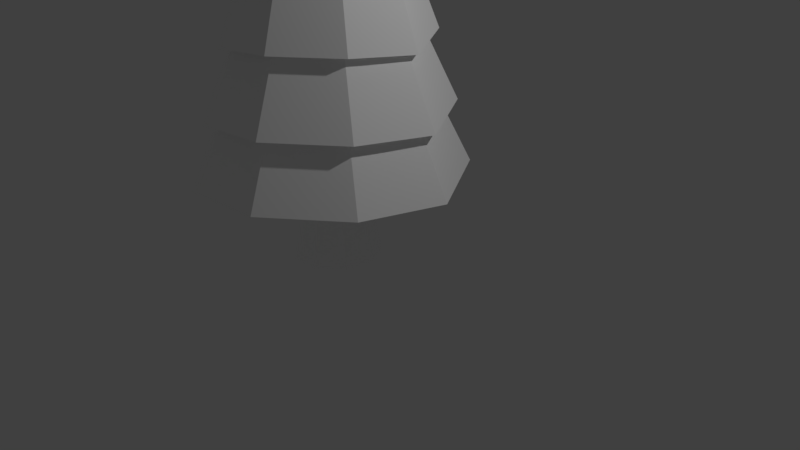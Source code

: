 # Source: pinetreegrow.blend  (saved by Blender 2.79.0; exported with 4.5.12 LTS)
import bpy
from mathutils import Matrix  # noqa: F401  (used for matrix-valued properties, if any)

bpy.ops.wm.read_factory_settings(use_empty=True)
scene = bpy.context.scene
scene.name = 'Scene'

# ---- collections
col_collection_1 = bpy.data.collections.new('Collection 1'); scene.collection.children.link(col_collection_1)

# ---- materials (node trees are filled in below, after node groups)
mat_leaves = bpy.data.materials.new('Leaves')
mat_leaves.alpha_threshold = 0.0
mat_leaves.use_transparent_shadow = False
mat_leaves.diffuse_color = (1.0, 1.0, 1.0, 1.0)
mat_leaves.roughness = 0.5
mat_bark = bpy.data.materials.new('Bark')
mat_bark.alpha_threshold = 0.0
mat_bark.use_transparent_shadow = False
mat_bark.diffuse_color = (1.0, 1.0, 1.0, 1.0)
mat_bark.roughness = 0.5

# ---- material node trees

# ---- world
world_world = bpy.data.worlds.new('World'); scene.world = world_world
world_world.color = (0.05088, 0.05088, 0.05088)
world_world.use_sun_shadow = False
world_world.sun_shadow_jitter_overblur = 0.0
world_world.cycles.sampling_method = 'MANUAL'

# ---- cameras
cam_camera_001 = bpy.data.cameras.new('Camera.001')
cam_camera_001.clip_end = 100.0
cam_camera_001.lens = 35.0
cam_camera_001.sensor_width = 32.0
cam_camera_001.sensor_height = 18.0
cam_camera_001.ortho_scale = 7.314
cam_camera_001.dof.focus_distance = 0.0
cam_camera_001.dof.aperture_fstop = 128.0
cam_camera_001.dof.aperture_blades = 6
cam_camera = bpy.data.cameras.new('Camera')
cam_camera.clip_end = 100.0
cam_camera.lens = 35.0
cam_camera.sensor_width = 32.0
cam_camera.sensor_height = 18.0
cam_camera.ortho_scale = 7.314
cam_camera.dof.focus_distance = 0.0
cam_camera.dof.aperture_fstop = 128.0

# ---- lights
light_lamp_001 = bpy.data.lights.new('Lamp.001', 'POINT')
light_lamp_001.transmission_factor = 0.0
light_lamp_001.energy = 100.0
light_lamp_001.shadow_buffer_clip_start = 0.5
light_lamp_001.shadow_soft_size = 0.1
light_lamp_001.shadow_maximum_resolution = 0.006
light_lamp_001.use_absolute_resolution = True
light_lamp = bpy.data.lights.new('Lamp', 'POINT')
light_lamp.transmission_factor = 0.0
light_lamp.cutoff_distance = 30.0
light_lamp.energy = 100.0
light_lamp.shadow_buffer_clip_start = 1.001
light_lamp.shadow_soft_size = 0.1
light_lamp.shadow_maximum_resolution = 0.006
light_lamp.use_absolute_resolution = True

# ---- meshes
me_cylinder = bpy.data.meshes.new('Cylinder')
me_cylinder.from_pydata([(-0.3441, 0.9579, 1.013), (-0.3195, -0.004258, 5.05), (0.2987, 0.7239, 1.013), (-0.3099, -0.007744, 5.05), (0.6407, 0.1315, 0.819), (-0.3048, -0.01657, 5.05), (0.5219, -0.5421, 0.819), (-0.3066, -0.02661, 5.05), (-0.002094, -0.9818, 1.013), (-0.3144, -0.03316, 5.05), (-0.6917, -0.9756, 0.9497), (-0.3246, -0.03316, 5.05), (-1.21, -0.5421, 0.819), (-0.3324, -0.02661, 5.05), (-1.329, 0.1315, 0.819), (-0.3342, -0.01657, 5.05), (-0.9925, 0.7301, 0.7556), (-0.3291, -0.007744, 5.05), (-0.341, 0.8347, 1.369), (0.2208, 0.6303, 1.369), (0.5197, 0.1126, 1.369), (0.4159, -0.4762, 1.369), (-0.04207, -0.8604, 1.369), (-0.6455, -0.8542, 1.306), (-1.098, -0.4762, 1.369), (-1.202, 0.1126, 1.369), (-0.9083, 0.6365, 1.306), (-0.3236, 0.1577, 4.339), (-0.2075, 0.1154, 4.339), (-0.1456, 0.008358, 4.339), (-0.1671, -0.1134, 4.339), (-0.2618, -0.1929, 4.339), (-0.3911, -0.1867, 4.276), (-0.4802, -0.1134, 4.339), (-0.5017, 0.008358, 4.339), (-0.4454, 0.1216, 4.276), (-0.09628, 0.2491, 3.568), (0.02709, 0.03541, 3.568), (-0.01576, -0.2076, 3.568), (-0.2048, -0.3662, 3.568), (-0.4571, -0.36, 3.505), (-0.6405, -0.2076, 3.568), (-0.6834, 0.03541, 3.568), (-0.5656, 0.2553, 3.505), (-0.3281, 0.3335, 3.568), (0.02638, 0.3966, 2.717), (0.2177, 0.06525, 2.717), (0.1512, -0.3115, 2.717), (-0.1418, -0.5574, 2.717), (-0.53, -0.5512, 2.654), (-0.8174, -0.3115, 2.717), (-0.8839, 0.06525, 2.717), (-0.6982, 0.4028, 2.654), (-0.3331, 0.5274, 2.717), (0.1357, 0.528, 1.959), (0.3875, 0.09185, 1.959), (0.3001, -0.4041, 1.959), (-0.08572, -0.7278, 1.959), (-0.5949, -0.7216, 1.896), (-0.9751, -0.4041, 1.959), (-1.063, 0.09185, 1.959), (-0.8164, 0.5342, 1.896), (-0.3375, 0.7002, 1.959), (-0.323, 0.2724, 4.289), (-0.1388, 0.2054, 4.289), (-0.04644, 0.04184, 4.226), (-0.07486, -0.1574, 4.289), (-0.225, -0.2834, 4.289), (-0.4266, -0.2772, 4.226), (-0.5711, -0.1574, 4.289), (-0.6052, 0.03564, 4.289), (-0.5128, 0.2116, 4.226), (-0.3279, 0.4701, 3.515), (-0.01376, 0.3557, 3.515), (0.1478, 0.07234, 3.452), (0.09536, -0.2631, 3.515), (-0.1608, -0.4781, 3.515), (-0.5007, -0.4719, 3.452), (-0.7513, -0.2631, 3.515), (-0.8093, 0.06614, 3.515), (-0.6478, 0.3619, 3.452), (-0.3334, 0.6895, 2.665), (0.1251, 0.5226, 2.665), (0.3634, 0.1062, 2.602), (0.2843, -0.3805, 2.665), (-0.08943, -0.6941, 2.665), (-0.583, -0.6879, 2.602), (-0.9511, -0.3805, 2.665), (-1.036, 0.1, 2.665), (-0.7975, 0.5288, 2.602), (-0.3383, 0.8496, 1.901), (0.2261, 0.6442, 1.901), (0.5208, 0.1303, 1.838), (0.4221, -0.4674, 1.901), (-0.03799, -0.8534, 1.901), (-0.6442, -0.8472, 1.838), (-1.099, -0.4674, 1.901), (-1.203, 0.1241, 1.901), (-0.9082, 0.6504, 1.838), (0.3312, 0.7705, 1.31), (0.6839, 0.1562, 1.246), (0.5651, -0.5557, 1.31), (0.0162, -1.016, 1.31), (-0.7059, -1.01, 1.246), (-1.249, -0.5557, 1.31), (-1.374, 0.15, 1.31), (-1.021, 0.7767, 1.246), (-0.3421, 1.016, 1.31), (0.4087, 0.8637, 0.7676), (0.8045, 0.1748, 0.7043), (0.6707, -0.6219, 0.7676), (0.05581, -1.138, 0.7676), (-0.7525, -1.132, 0.7043), (-1.362, -0.6219, 0.7676), (-1.501, 0.1686, 0.7676), (-1.105, 0.8699, 0.7043), (-0.3455, 1.138, 0.7676), (-0.3576, 0.3915, -0.07313), (-0.3576, 0.3915, 1.102), (-0.1076, 0.3005, -0.07313), (-0.1076, 0.3005, 1.102), (0.02539, 0.07013, -0.07313), (0.02539, 0.07013, 1.102), (-0.0208, -0.1918, -0.07313), (-0.0208, -0.1918, 1.102), (-0.2246, -0.3628, -0.07313), (-0.2246, -0.3628, 1.102), (-0.4906, -0.3628, -0.07313), (-0.4906, -0.3628, 1.102), (-0.6943, -0.1918, -0.07313), (-0.6943, -0.1918, 1.102), (-0.7405, 0.07013, -0.07313), (-0.7405, 0.07013, 1.102), (-0.6075, 0.3005, -0.07313), (-0.6075, 0.3005, 1.102), (-0.3576, 0.2829, 0.5081), (-0.1774, 0.2173, 0.5081), (-0.08157, 0.05128, 0.5081), (-0.1149, -0.1375, 0.5081), (-0.2617, -0.2607, 0.5081), (-0.4534, -0.2607, 0.5081), (-0.6003, -0.1375, 0.5081), (-0.6336, 0.05128, 0.5081), (-0.5377, 0.2173, 0.5081)], [], [(63, 1, 3, 64), (64, 3, 5, 65), (65, 5, 7, 66), (66, 7, 9, 67), (67, 9, 11, 68), (68, 11, 13, 69), (69, 13, 15, 70), (3, 1, 17, 15, 13, 11, 9, 7, 5), (71, 17, 1, 63), (70, 15, 17, 71), (0, 2, 4, 6, 8, 10, 12, 14, 16), (114, 25, 26, 115), (115, 26, 18, 116), (113, 24, 25, 114), (112, 23, 24, 113), (111, 22, 23, 112), (110, 21, 22, 111), (109, 20, 21, 110), (108, 19, 20, 109), (116, 18, 19, 108), (79, 34, 35, 80), (80, 35, 27, 72), (78, 33, 34, 79), (77, 32, 33, 78), (76, 31, 32, 77), (75, 30, 31, 76), (74, 29, 30, 75), (73, 28, 29, 74), (72, 27, 28, 73), (81, 44, 36, 82), (82, 36, 37, 83), (83, 37, 38, 84), (84, 38, 39, 85), (85, 39, 40, 86), (86, 40, 41, 87), (87, 41, 42, 88), (89, 43, 44, 81), (88, 42, 43, 89), (97, 51, 52, 98), (98, 52, 53, 90), (96, 50, 51, 97), (95, 49, 50, 96), (94, 48, 49, 95), (93, 47, 48, 94), (92, 46, 47, 93), (91, 45, 46, 92), (90, 53, 45, 91), (107, 62, 54, 99), (99, 54, 55, 100), (100, 55, 56, 101), (101, 56, 57, 102), (102, 57, 58, 103), (103, 58, 59, 104), (104, 59, 60, 105), (106, 61, 62, 107), (105, 60, 61, 106), (34, 70, 71, 35), (35, 71, 63, 27), (33, 69, 70, 34), (32, 68, 69, 33), (31, 67, 68, 32), (30, 66, 67, 31), (29, 65, 66, 30), (28, 64, 65, 29), (27, 63, 64, 28), (44, 72, 73, 36), (36, 73, 74, 37), (37, 74, 75, 38), (38, 75, 76, 39), (39, 76, 77, 40), (40, 77, 78, 41), (41, 78, 79, 42), (43, 80, 72, 44), (42, 79, 80, 43), (51, 88, 89, 52), (52, 89, 81, 53), (50, 87, 88, 51), (49, 86, 87, 50), (48, 85, 86, 49), (47, 84, 85, 48), (46, 83, 84, 47), (45, 82, 83, 46), (53, 81, 82, 45), (62, 90, 91, 54), (54, 91, 92, 55), (55, 92, 93, 56), (56, 93, 94, 57), (57, 94, 95, 58), (58, 95, 96, 59), (59, 96, 97, 60), (61, 98, 90, 62), (60, 97, 98, 61), (25, 105, 106, 26), (26, 106, 107, 18), (24, 104, 105, 25), (23, 103, 104, 24), (22, 102, 103, 23), (21, 101, 102, 22), (20, 100, 101, 21), (19, 99, 100, 20), (18, 107, 99, 19), (0, 116, 108, 2), (2, 108, 109, 4), (4, 109, 110, 6), (6, 110, 111, 8), (8, 111, 112, 10), (10, 112, 113, 12), (12, 113, 114, 14), (16, 115, 116, 0), (14, 114, 115, 16), (135, 118, 120, 136), (136, 120, 122, 137), (137, 122, 124, 138), (138, 124, 126, 139), (139, 126, 128, 140), (140, 128, 130, 141), (141, 130, 132, 142), (120, 118, 134, 132, 130, 128, 126, 124, 122), (143, 134, 118, 135), (142, 132, 134, 143), (117, 119, 121, 123, 125, 127, 129, 131, 133), (131, 142, 143, 133), (133, 143, 135, 117), (129, 141, 142, 131), (127, 140, 141, 129), (125, 139, 140, 127), (123, 138, 139, 125), (121, 137, 138, 123), (119, 136, 137, 121), (117, 135, 136, 119)])
me_cylinder.polygons.foreach_set('use_smooth', [True] * 130)
me_cylinder.polygons.foreach_set('material_index', [0, 0, 0, 0, 0, 0, 0, 0, 0, 0, 0, 0, 0, 0, 0, 0, 0, 0, 0, 0, 0, 0, 0, 0, 0, 0, 0, 0, 0, 0, 0, 0, 0, 0, 0, 0, 0, 0, 0, 0, 0, 0, 0, 0, 0, 0, 0, 0, 0, 0, 0, 0, 0, 0, 0, 0, 0, 0, 0, 0, 0, 0, 0, 0, 0, 0, 0, 0, 0, 0, 0, 0, 0, 0, 0, 0, 0, 0, 0, 0, 0, 0, 0, 0, 0, 0, 0, 0, 0, 0, 0, 0, 0, 0, 0, 0, 0, 0, 0, 0, 0, 0, 0, 0, 0, 0, 0, 0, 0, 0, 1, 1, 1, 1, 1, 1, 1, 1, 1, 1, 1, 1, 1, 1, 1, 1, 1, 1, 1, 1])
_k = set([(0, 2), (0, 16), (0, 116), (1, 3), (1, 17), (1, 63), (2, 4), (2, 108), (3, 5), (3, 64), (4, 6), (4, 109), (5, 7), (5, 65), (6, 8), (6, 110), (7, 9), (7, 66), (8, 10), (8, 111), (9, 11), (9, 67), (10, 12), (10, 112), (11, 13), (11, 68), (12, 14), (12, 113), (13, 15), (13, 69), (14, 16), (14, 114), (15, 17), (15, 70), (16, 115), (17, 71), (18, 19), (18, 26), (18, 107), (18, 116), (19, 20), (19, 99), (19, 108), (20, 21), (20, 100), (20, 109), (21, 22), (21, 101), (21, 110), (22, 23), (22, 102), (22, 111), (23, 24), (23, 103), (23, 112), (24, 25), (24, 104), (24, 113), (25, 26), (25, 105), (25, 114), (26, 106), (26, 115), (27, 28), (27, 35), (27, 63), (27, 72), (28, 29), (28, 64), (28, 73), (29, 30), (29, 65), (29, 74), (30, 31), (30, 66), (30, 75), (31, 32), (31, 67), (31, 76), (32, 33), (32, 68), (32, 77), (33, 34), (33, 69), (33, 78), (34, 35), (34, 70), (34, 79), (35, 71), (35, 80), (36, 37), (36, 44), (36, 73), (36, 82), (37, 38), (37, 74), (37, 83), (38, 39), (38, 75), (38, 84), (39, 40), (39, 76), (39, 85), (40, 41), (40, 77), (40, 86), (41, 42), (41, 78), (41, 87), (42, 43), (42, 79), (42, 88), (43, 44), (43, 80), (43, 89), (44, 72), (44, 81), (45, 46), (45, 53), (45, 82), (45, 91), (46, 47), (46, 83), (46, 92), (47, 48), (47, 84), (47, 93), (48, 49), (48, 85), (48, 94), (49, 50), (49, 86), (49, 95), (50, 51), (50, 87), (50, 96), (51, 52), (51, 88), (51, 97), (52, 53), (52, 89), (52, 98), (53, 81), (53, 90), (54, 55), (54, 62), (54, 91), (54, 99), (55, 56), (55, 92), (55, 100), (56, 57), (56, 93), (56, 101), (57, 58), (57, 94), (57, 102), (58, 59), (58, 95), (58, 103), (59, 60), (59, 96), (59, 104), (60, 61), (60, 97), (60, 105), (61, 62), (61, 98), (61, 106), (62, 90), (62, 107), (63, 64), (63, 71), (64, 65), (65, 66), (66, 67), (67, 68), (68, 69), (69, 70), (70, 71), (72, 73), (72, 80), (73, 74), (74, 75), (75, 76), (76, 77), (77, 78), (78, 79), (79, 80), (81, 82), (81, 89), (82, 83), (83, 84), (84, 85), (85, 86), (86, 87), (87, 88), (88, 89), (90, 91), (90, 98), (91, 92), (92, 93), (93, 94), (94, 95), (95, 96), (96, 97), (97, 98), (99, 100), (99, 107), (100, 101), (101, 102), (102, 103), (103, 104), (104, 105), (105, 106), (106, 107), (108, 109), (108, 116), (109, 110), (110, 111), (111, 112), (112, 113), (113, 114), (114, 115), (115, 116), (117, 119), (117, 133), (117, 135), (118, 120), (118, 134), (118, 135), (119, 121), (119, 136), (120, 122), (120, 136), (121, 123), (121, 137), (122, 124), (122, 137), (123, 125), (123, 138), (124, 126), (124, 138), (125, 127), (125, 139), (126, 128), (126, 139), (127, 129), (127, 140), (128, 130), (128, 140), (129, 131), (129, 141), (130, 132), (130, 141), (131, 133), (131, 142), (132, 134), (132, 142), (133, 143), (134, 143), (135, 136), (135, 143), (136, 137), (137, 138), (138, 139), (139, 140), (140, 141), (141, 142), (142, 143)])
me_cylinder.attributes.new('sharp_edge', 'BOOLEAN', 'EDGE').data.foreach_set('value', [ (min(e.vertices), max(e.vertices)) in _k for e in me_cylinder.edges])
me_cylinder.materials.append(mat_leaves)
me_cylinder.materials.append(mat_bark)
me_cylinder.use_remesh_preserve_volume = False
me_cylinder.use_remesh_preserve_attributes = False
me_cylinder.use_mirror_vertex_groups = False
me_cylinder.update()
me_cylinder.normals_split_custom_set([tuple(v) for v in zip(*[iter([0.3238, 0.8896, 0.3221, 0.3238, 0.8896, 0.3221, 0.3238, 0.8896, 0.3221, 0.3238, 0.8896, 0.3221, 0.873, 0.3827, 0.3022, 0.873, 0.3827, 0.3022, 0.873, 0.3827, 0.3022, 0.873, 0.3827, 0.3022, 0.9536, -0.04769, 0.2971, 0.9536, -0.04769, 0.2971, 0.9536, -0.04769, 0.2971, 0.9536, -0.04769, 0.2971, 0.6109, -0.728, 0.3112, 0.6109, -0.728, 0.3112, 0.6109, -0.728, 0.3112, 0.6109, -0.728, 0.3112, -0.1164, -0.9479, 0.2965, -0.1164, -0.9479, 0.2965, -0.1164, -0.9479, 0.2965, -0.1164, -0.9479, 0.2965, -0.5313, -0.7917, 0.3015, -0.5313, -0.7917, 0.3015, -0.5313, -0.7917, 0.3015, -0.5313, -0.7917, 0.3015, -0.9327, -0.1645, 0.321, -0.9327, -0.1645, 0.321, -0.9327, -0.1645, 0.321, -0.9327, -0.1645, 0.321, 5.8e-06, 0.0, 1.0, 5.8e-06, 0.0, 1.0, 5.8e-06, 0.0, 1.0, 5.8e-06, 0.0, 1.0, 5.8e-06, 0.0, 1.0, 5.8e-06, 0.0, 1.0, 5.8e-06, 0.0, 1.0, 5.8e-06, 0.0, 1.0, 5.8e-06, 0.0, 1.0, -0.3809, 0.8686, 0.3169, -0.3809, 0.8686, 0.3169, -0.3809, 0.8686, 0.3169, -0.3809, 0.8686, 0.3169, -0.7898, 0.5253, 0.3166, -0.7898, 0.5253, 0.3166, -0.7898, 0.5253, 0.3166, -0.7898, 0.5253, 0.3166, 0.0415, -0.00244, -0.9991, 0.0415, -0.00244, -0.9991, 0.0415, -0.00244, -0.9991, 0.0415, -0.00244, -0.9991, 0.0415, -0.00244, -0.9991, 0.0415, -0.00244, -0.9991, 0.0415, -0.00244, -0.9991, 0.0415, -0.00244, -0.9991, 0.0415, -0.00244, -0.9991, -0.7667, 0.4757, 0.431, -0.7667, 0.4757, 0.431, -0.7667, 0.4757, 0.431, -0.7667, 0.4757, 0.431, -0.3356, 0.8379, 0.4304, -0.3356, 0.8379, 0.4304, -0.3356, 0.8379, 0.4304, -0.3356, 0.8379, 0.4304, -0.8898, -0.1569, 0.4285, -0.8898, -0.1569, 0.4285, -0.8898, -0.1569, 0.4285, -0.8898, -0.1569, 0.4285, -0.5511, -0.7193, 0.423, -0.5511, -0.7193, 0.423, -0.5511, -0.7193, 0.423, -0.5511, -0.7193, 0.423, -0.04552, -0.907, 0.4187, -0.04552, -0.907, 0.4187, -0.04552, -0.907, 0.4187, -0.04552, -0.907, 0.4187, 0.5844, -0.6965, 0.4163, 0.5844, -0.6965, 0.4163, 0.5844, -0.6965, 0.4163, 0.5844, -0.6965, 0.4163, 0.9079, -0.1376, 0.396, 0.9079, -0.1376, 0.396, 0.9079, -0.1376, 0.396, 0.9079, -0.1376, 0.396, 0.8023, 0.4408, 0.4025, 0.8023, 0.4408, 0.4025, 0.8023, 0.4408, 0.4025, 0.8023, 0.4408, 0.4025, 0.3093, 0.8499, 0.4266, 0.3093, 0.8499, 0.4266, 0.3093, 0.8499, 0.4266, 0.3093, 0.8499, 0.4266, -0.7838, 0.5217, 0.337, -0.7838, 0.5217, 0.337, -0.7838, 0.5217, 0.337, -0.7838, 0.5217, 0.337, -0.3783, 0.8623, 0.3367, -0.3783, 0.8623, 0.3367, -0.3783, 0.8623, 0.3367, -0.3783, 0.8623, 0.3367, -0.9279, -0.1636, 0.3351, -0.9279, -0.1636, 0.3351, -0.9279, -0.1636, 0.3351, -0.9279, -0.1636, 0.3351, -0.5277, -0.7832, 0.3288, -0.5277, -0.7832, 0.3288, -0.5277, -0.7832, 0.3288, -0.5277, -0.7832, 0.3288, -0.1127, -0.9388, 0.3256, -0.1127, -0.9388, 0.3256, -0.1127, -0.9388, 0.3256, -0.1127, -0.9388, 0.3256, 0.6078, -0.7244, 0.3254, 0.6078, -0.7244, 0.3254, 0.6078, -0.7244, 0.3254, 0.6078, -0.7244, 0.3254, 0.9437, -0.1093, 0.3122, 0.9437, -0.1093, 0.3122, 0.9437, -0.1093, 0.3122, 0.9437, -0.1093, 0.3122, 0.8444, 0.4317, 0.3173, 0.8444, 0.4317, 0.3173, 0.8444, 0.4317, 0.3173, 0.8444, 0.4317, 0.3173, 0.3224, 0.8857, 0.3342, 0.3224, 0.8857, 0.3342, 0.3224, 0.8857, 0.3342, 0.3224, 0.8857, 0.3342, 0.3209, 0.8817, 0.3458, 0.3209, 0.8817, 0.3458, 0.3209, 0.8817, 0.3458, 0.3209, 0.8817, 0.3458, 0.8325, 0.4447, 0.3304, 0.8325, 0.4447, 0.3304, 0.8325, 0.4447, 0.3304, 0.8325, 0.4447, 0.3304, 0.9366, -0.1283, 0.326, 0.9366, -0.1283, 0.326, 0.9366, -0.1283, 0.326, 0.9366, -0.1283, 0.326, 0.6047, -0.7207, 0.339, 0.6047, -0.7207, 0.339, 0.6047, -0.7207, 0.339, 0.6047, -0.7207, 0.339, -0.07345, -0.9372, 0.3409, -0.07345, -0.9372, 0.3409, -0.07345, -0.9372, 0.3409, -0.07345, -0.9372, 0.3409, -0.5534, -0.7585, 0.3441, -0.5534, -0.7585, 0.3441, -0.5534, -0.7585, 0.3441, -0.5534, -0.7585, 0.3441, -0.923, -0.1627, 0.3487, -0.923, -0.1627, 0.3487, -0.923, -0.1627, 0.3487, -0.923, -0.1627, 0.3487, -0.3579, 0.8661, 0.349, -0.3579, 0.8661, 0.349, -0.3579, 0.8661, 0.349, -0.3579, 0.8661, 0.349, -0.7906, 0.5024, 0.35, -0.7906, 0.5024, 0.35, -0.7906, 0.5024, 0.35, -0.7906, 0.5024, 0.35, -0.7957, 0.4939, 0.3507, -0.7957, 0.4939, 0.3507, -0.7957, 0.4939, 0.3507, -0.7957, 0.4939, 0.3507, -0.3486, 0.8696, 0.3496, -0.3486, 0.8696, 0.3496, -0.3486, 0.8696, 0.3496, -0.3486, 0.8696, 0.3496, -0.9228, -0.1627, 0.3491, -0.9228, -0.1627, 0.3491, -0.9228, -0.1627, 0.3491, -0.9228, -0.1627, 0.3491, -0.5664, -0.7487, 0.3446, -0.5664, -0.7487, 0.3446, -0.5664, -0.7487, 0.3446, -0.5664, -0.7487, 0.3446, -0.05511, -0.9385, 0.3408, -0.05511, -0.9385, 0.3408, -0.05511, -0.9385, 0.3408, -0.05511, -0.9385, 0.3408, 0.6048, -0.7208, 0.3385, 0.6048, -0.7208, 0.3385, 0.6048, -0.7208, 0.3385, 0.6048, -0.7208, 0.3385, 0.9359, -0.1375, 0.3243, 0.9359, -0.1375, 0.3243, 0.9359, -0.1375, 0.3243, 0.9359, -0.1375, 0.3243, 0.829, 0.452, 0.3293, 0.829, 0.452, 0.3293, 0.829, 0.452, 0.3293, 0.829, 0.452, 0.3293, 0.3209, 0.8816, 0.3461, 0.3209, 0.8816, 0.3461, 0.3209, 0.8816, 0.3461, 0.3209, 0.8816, 0.3461, 0.3114, 0.8557, 0.4133, 0.3114, 0.8557, 0.4133, 0.3114, 0.8557, 0.4133, 0.3114, 0.8557, 0.4133, 0.8077, 0.4412, 0.391, 0.8077, 0.4412, 0.391, 0.8077, 0.4412, 0.391, 0.8077, 0.4412, 0.391, 0.9129, -0.1357, 0.3849, 0.9129, -0.1357, 0.3849, 0.9129, -0.1357, 0.3849, 0.9129, -0.1357, 0.3849, 0.5881, -0.7009, 0.4035, 0.5881, -0.7009, 0.4035, 0.5881, -0.7009, 0.4035, 0.5881, -0.7009, 0.4035, -0.05091, -0.9126, 0.4056, -0.05091, -0.9126, 0.4056, -0.05091, -0.9126, 0.4056, -0.05091, -0.9126, 0.4056, -0.5513, -0.7268, 0.4096, -0.5513, -0.7268, 0.4096, -0.5513, -0.7268, 0.4096, -0.5513, -0.7268, 0.4096, -0.896, -0.158, 0.415, -0.896, -0.158, 0.415, -0.896, -0.158, 0.415, -0.896, -0.158, 0.415, -0.3404, 0.8429, 0.4168, -0.3404, 0.8429, 0.4168, -0.3404, 0.8429, 0.4168, -0.3404, 0.8429, 0.4168, -0.7708, 0.4812, 0.4174, -0.7708, 0.4812, 0.4174, -0.7708, 0.4812, 0.4174, -0.7708, 0.4812, 0.4174, 0.1824, -0.4715, -0.8628, 0.1824, -0.4715, -0.8628, 0.1824, -0.4715, -0.8628, 0.1824, -0.4715, -0.8628, 0.4346, -0.2778, -0.8567, 0.4346, -0.2778, -0.8567, 0.4346, -0.2778, -0.8567, 0.4346, -0.2778, -0.8567, 0.4511, 0.07954, -0.8889, 0.4511, 0.07954, -0.8889, 0.4511, 0.07954, -0.8889, 0.4511, 0.07954, -0.8889, 0.03383, 0.5765, -0.8164, 0.03383, 0.5765, -0.8164, 0.03383, 0.5765, -0.8164, 0.03383, 0.5765, -0.8164, 0.3326, 0.4586, -0.824, 0.3326, 0.4586, -0.824, 0.3326, 0.4586, -0.824, 0.3326, 0.4586, -0.824, -0.3049, 0.3633, -0.8804, -0.3049, 0.3633, -0.8804, -0.3049, 0.3633, -0.8804, -0.3049, 0.3633, -0.8804, -0.6502, -0.04852, -0.7582, -0.6502, -0.04852, -0.7582, -0.6502, -0.04852, -0.7582, -0.6502, -0.04852, -0.7582, -0.6189, -0.1734, -0.7661, -0.6189, -0.1734, -0.7661, -0.6189, -0.1734, -0.7661, -0.6189, -0.1734, -0.7661, -0.1439, -0.3954, -0.9072, -0.1439, -0.3954, -0.9072, -0.1439, -0.3954, -0.9072, -0.1439, -0.3954, -0.9072, -0.1295, -0.3559, -0.9255, -0.1295, -0.3559, -0.9255, -0.1295, -0.3559, -0.9255, -0.1295, -0.3559, -0.9255, -0.5359, -0.2028, -0.8196, -0.5359, -0.2028, -0.8196, -0.5359, -0.2028, -0.8196, -0.5359, -0.2028, -0.8196, -0.5873, 0.008151, -0.8093, -0.5873, 0.008151, -0.8093, -0.5873, 0.008151, -0.8093, -0.5873, 0.008151, -0.8093, -0.2691, 0.3207, -0.9081, -0.2691, 0.3207, -0.9081, -0.2691, 0.3207, -0.9081, -0.2691, 0.3207, -0.9081, 0.1984, 0.417, -0.887, 0.1984, 0.417, -0.887, 0.1984, 0.417, -0.887, 0.1984, 0.417, -0.887, 0.1156, 0.4495, -0.8858, 0.1156, 0.4495, -0.8858, 0.1156, 0.4495, -0.8858, 0.1156, 0.4495, -0.8858, 0.3987, 0.0703, -0.9144, 0.3987, 0.0703, -0.9144, 0.3987, 0.0703, -0.9144, 0.3987, 0.0703, -0.9144, 0.3033, -0.2901, -0.9077, 0.3033, -0.2901, -0.9077, 0.3033, -0.2901, -0.9077, 0.3033, -0.2901, -0.9077, 0.2296, -0.3477, -0.9091, 0.2296, -0.3477, -0.9091, 0.2296, -0.3477, -0.9091, 0.2296, -0.3477, -0.9091, 0.2137, -0.2733, -0.9379, 0.2137, -0.2733, -0.9379, 0.2137, -0.2733, -0.9379, 0.2137, -0.2733, -0.9379, 0.2322, -0.2586, -0.9377, 0.2322, -0.2586, -0.9377, 0.2322, -0.2586, -0.9377, 0.2322, -0.2586, -0.9377, 0.3356, 0.05918, -0.9401, 0.3356, 0.05918, -0.9401, 0.3356, 0.05918, -0.9401, 0.3356, 0.05918, -0.9401, 0.1208, 0.359, -0.9255, 0.1208, 0.359, -0.9255, 0.1208, 0.359, -0.9255, 0.1208, 0.359, -0.9255, 0.1379, 0.3523, -0.9257, 0.1379, 0.3523, -0.9257, 0.1379, 0.3523, -0.9257, 0.1379, 0.3523, -0.9257, -0.2263, 0.2697, -0.936, -0.2263, 0.2697, -0.936, -0.2263, 0.2697, -0.936, -0.2263, 0.2697, -0.936, -0.5129, 0.02351, -0.8581, -0.5129, 0.02351, -0.8581, -0.5129, 0.02351, -0.8581, -0.5129, 0.02351, -0.8581, -0.4618, -0.192, -0.8659, -0.4618, -0.192, -0.8659, -0.4618, -0.192, -0.8659, -0.4618, -0.192, -0.8659, -0.1107, -0.3041, -0.9462, -0.1107, -0.3041, -0.9462, -0.1107, -0.3041, -0.9462, -0.1107, -0.3041, -0.9462, -0.1302, -0.3577, -0.9247, -0.1302, -0.3577, -0.9247, -0.1302, -0.3577, -0.9247, -0.1302, -0.3577, -0.9247, -0.5031, -0.2339, -0.832, -0.5031, -0.2339, -0.832, -0.5031, -0.2339, -0.832, -0.5031, -0.2339, -0.832, -0.5695, 0.04942, -0.8205, -0.5695, 0.04942, -0.8205, -0.5695, 0.04942, -0.8205, -0.5695, 0.04942, -0.8205, -0.266, 0.317, -0.9104, -0.266, 0.317, -0.9104, -0.266, 0.317, -0.9104, -0.266, 0.317, -0.9104, 0.1072, 0.4144, -0.9038, 0.1072, 0.4144, -0.9038, 0.1072, 0.4144, -0.9038, 0.1072, 0.4144, -0.9038, 0.1839, 0.3844, -0.9047, 0.1839, 0.3844, -0.9047, 0.1839, 0.3844, -0.9047, 0.1839, 0.3844, -0.9047, 0.3927, 0.06925, -0.917, 0.3927, 0.06925, -0.917, 0.3927, 0.06925, -0.917, 0.3927, 0.06925, -0.917, 0.2232, -0.3218, -0.9201, 0.2232, -0.3218, -0.9201, 0.2232, -0.3218, -0.9201, 0.2232, -0.3218, -0.9201, 0.2799, -0.2765, -0.9193, 0.2799, -0.2765, -0.9193, 0.2799, -0.2765, -0.9193, 0.2799, -0.2765, -0.9193, 0.2434, -0.2401, -0.9398, 0.2434, -0.2401, -0.9398, 0.2434, -0.2401, -0.9398, 0.2434, -0.2401, -0.9398, 0.1938, -0.2801, -0.9402, 0.1938, -0.2801, -0.9402, 0.1938, -0.2801, -0.9402, 0.1938, -0.2801, -0.9402, 0.3381, 0.05962, -0.9392, 0.3381, 0.05962, -0.9392, 0.3381, 0.05962, -0.9392, 0.3381, 0.05962, -0.9392, 0.1572, 0.3297, -0.9309, 0.1572, 0.3297, -0.9309, 0.1572, 0.3297, -0.9309, 0.1572, 0.3297, -0.9309, 0.09221, 0.355, -0.9303, 0.09221, 0.355, -0.9303, 0.09221, 0.355, -0.9303, 0.09221, 0.355, -0.9303, -0.2282, 0.272, -0.9348, -0.2282, 0.272, -0.9348, -0.2282, 0.272, -0.9348, -0.2282, 0.272, -0.9348, -0.4989, 0.04325, -0.8656, -0.4989, 0.04325, -0.8656, -0.4989, 0.04325, -0.8656, -0.4989, 0.04325, -0.8656, -0.4422, -0.2057, -0.873, -0.4422, -0.2057, -0.873, -0.4422, -0.2057, -0.873, -0.4422, -0.2057, -0.873, -0.1133, -0.3114, -0.9435, -0.1133, -0.3114, -0.9435, -0.1133, -0.3114, -0.9435, -0.1133, -0.3114, -0.9435, -0.2817, -0.7738, -0.5673, -0.2817, -0.7738, -0.5673, -0.2817, -0.7738, -0.5673, -0.2817, -0.7738, -0.5673, -0.6966, -0.2673, -0.6658, -0.6966, -0.2673, -0.6658, -0.6966, -0.2673, -0.6658, -0.6966, -0.2673, -0.6658, -0.4648, 0.04175, -0.8844, -0.4648, 0.04175, -0.8844, -0.4648, 0.04175, -0.8844, -0.4648, 0.04175, -0.8844, -0.5116, 0.4627, -0.7239, -0.5116, 0.4627, -0.7239, -0.5116, 0.4627, -0.7239, -0.5116, 0.4627, -0.7239, 0.05228, 0.8427, -0.5359, 0.05228, 0.8427, -0.5359, 0.05228, 0.8427, -0.5359, 0.05228, 0.8427, -0.5359, 0.4635, 0.5019, -0.7303, 0.4635, 0.5019, -0.7303, 0.4635, 0.5019, -0.7303, 0.4635, 0.5019, -0.7303, 0.2956, 0.05212, -0.9539, 0.2956, 0.05212, -0.9539, 0.2956, 0.05212, -0.9539, 0.2956, 0.05212, -0.9539, 0.3663, -0.5587, -0.7441, 0.3663, -0.5587, -0.7441, 0.3663, -0.5587, -0.7441, 0.3663, -0.5587, -0.7441, 0.2118, -0.2122, -0.954, 0.2118, -0.2122, -0.954, 0.2118, -0.2122, -0.954, 0.2118, -0.2122, -0.954, 0.3371, 0.9261, -0.1693, 0.3371, 0.9261, -0.1693, 0.3371, 0.9261, -0.1693, 0.3371, 0.9261, -0.1693, 0.8535, 0.4928, -0.1693, 0.8535, 0.4928, -0.1693, 0.8535, 0.4928, -0.1693, 0.8535, 0.4928, -0.1693, 0.9706, -0.1711, -0.1693, 0.9706, -0.1711, -0.1693, 0.9706, -0.1711, -0.1693, 0.9706, -0.1711, -0.1693, 0.6335, -0.755, -0.1693, 0.6335, -0.755, -0.1693, 0.6335, -0.755, -0.1693, 0.6335, -0.755, -0.1693, -2.16e-07, -0.9856, -0.1693, -2.16e-07, -0.9856, -0.1693, -2.16e-07, -0.9856, -0.1693, -2.16e-07, -0.9856, -0.1693, -0.6335, -0.755, -0.1693, -0.6335, -0.755, -0.1693, -0.6335, -0.755, -0.1693, -0.6335, -0.755, -0.1693, -0.9706, -0.1711, -0.1693, -0.9706, -0.1711, -0.1693, -0.9706, -0.1711, -0.1693, -0.9706, -0.1711, -0.1693, -6.814e-08, 0.0, 1.0, -6.814e-08, 0.0, 1.0, -6.814e-08, 0.0, 1.0, -6.814e-08, 0.0, 1.0, -6.814e-08, 0.0, 1.0, -6.814e-08, 0.0, 1.0, -6.814e-08, 0.0, 1.0, -6.814e-08, 0.0, 1.0, -6.814e-08, 0.0, 1.0, -0.3371, 0.9261, -0.1693, -0.3371, 0.9261, -0.1693, -0.3371, 0.9261, -0.1693, -0.3371, 0.9261, -0.1693, -0.8535, 0.4928, -0.1693, -0.8535, 0.4928, -0.1693, -0.8535, 0.4928, -0.1693, -0.8535, 0.4928, -0.1693, 0.0, 0.0, -1.0, 0.0, 0.0, -1.0, 0.0, 0.0, -1.0, 0.0, 0.0, -1.0, 0.0, 0.0, -1.0, 0.0, 0.0, -1.0, 0.0, 0.0, -1.0, 0.0, 0.0, -1.0, 0.0, 0.0, -1.0, -0.853, 0.4925, 0.1729, -0.853, 0.4925, 0.1729, -0.853, 0.4925, 0.1729, -0.853, 0.4925, 0.1729, -0.3369, 0.9255, 0.1729, -0.3369, 0.9255, 0.1729, -0.3369, 0.9255, 0.1729, -0.3369, 0.9255, 0.1729, -0.97, -0.171, 0.1729, -0.97, -0.171, 0.1729, -0.97, -0.171, 0.1729, -0.97, -0.171, 0.1729, -0.6331, -0.7545, 0.1729, -0.6331, -0.7545, 0.1729, -0.6331, -0.7545, 0.1729, -0.6331, -0.7545, 0.1729, -1.793e-07, -0.9849, 0.1729, -1.793e-07, -0.9849, 0.1729, -1.793e-07, -0.9849, 0.1729, -1.793e-07, -0.9849, 0.1729, 0.6331, -0.7545, 0.1729, 0.6331, -0.7545, 0.1729, 0.6331, -0.7545, 0.1729, 0.6331, -0.7545, 0.1729, 0.97, -0.171, 0.1729, 0.97, -0.171, 0.1729, 0.97, -0.171, 0.1729, 0.97, -0.171, 0.1729, 0.853, 0.4925, 0.1729, 0.853, 0.4925, 0.1729, 0.853, 0.4925, 0.1729, 0.853, 0.4925, 0.1729, 0.3369, 0.9255, 0.1729, 0.3369, 0.9255, 0.1729, 0.3369, 0.9255, 0.1729, 0.3369, 0.9255, 0.1729])] * 3)])

# ---- objects
ob_camera_001 = bpy.data.objects.new('Camera.001', cam_camera_001)
ob_lamp_001 = bpy.data.objects.new('Lamp.001', light_lamp_001)
ob_cylinder = bpy.data.objects.new('Cylinder', me_cylinder)
ob_lamp = bpy.data.objects.new('Lamp', light_lamp)
ob_camera = bpy.data.objects.new('Camera', cam_camera)

# ---- transforms, parenting, visibility, modifiers, constraints
ob_camera_001.location = (7.481, -6.508, 5.344)
ob_camera_001.rotation_euler = (2.032, -0.01082, -2.327)
ob_camera_001.scale = (1.0, 1.0, 1.0)
ob_camera_001.color = (0.8, 0.8, 0.8, 1.0)
ob_camera_001.lineart.crease_threshold = 0.0
ob_lamp_001.location = (4.076, 1.005, 5.904)
ob_lamp_001.rotation_euler = (-2.491, 0.05522, 1.866)
ob_lamp_001.scale = (1.0, 1.0, 1.0)
ob_lamp_001.color = (0.8, 0.8, 0.8, 1.0)
ob_lamp_001.lineart.crease_threshold = 0.0
ob_cylinder.location = (-0.04415, -0.0567, -0.02198)
ob_cylinder.rotation_euler = (-1.629e-07, 0.0, 0.0)
ob_cylinder.scale = (1.495, 1.495, 1.495)
ob_cylinder.color = (0.8, 0.8, 0.8, 1.0)
ob_cylinder.lineart.crease_threshold = 0.0
ob_lamp.location = (4.076, 1.005, 5.904)
ob_lamp.rotation_euler = (0.6503, 0.05522, 1.866)
ob_lamp.lock_rotations_4d = False
ob_lamp.empty_display_type = 'ARROWS'
ob_lamp.color = (0.0, 0.0, 0.0, 0.0)
ob_lamp.lineart.crease_threshold = 0.0
ob_camera.location = (7.481, -6.508, 5.344)
ob_camera.rotation_euler = (1.109, 0.0, 0.8149)
ob_camera.lock_rotations_4d = False
ob_camera.empty_display_type = 'ARROWS'
ob_camera.color = (0.0, 0.0, 0.0, 0.0)
ob_camera.display_type = 'WIRE'
ob_camera.lineart.crease_threshold = 0.0

# ---- collection membership
col_collection_1.objects.link(ob_camera_001)
col_collection_1.objects.link(ob_lamp_001)
col_collection_1.objects.link(ob_cylinder)
col_collection_1.objects.link(ob_lamp)
col_collection_1.objects.link(ob_camera)

# ---- scene / render settings (as saved in the file)
scene.camera = ob_camera
scene.frame_start = 1; scene.frame_end = 100; scene.frame_set(70)
scene.render.engine = 'BLENDER_EEVEE_NEXT'
scene.render.resolution_percentage = 50
scene.render.dither_intensity = 0.0
scene.cycles.use_denoising = False
scene.cycles.samples = 128
scene.cycles.sampling_pattern = 'TABULATED_SOBOL'
scene.cycles.use_adaptive_sampling = False
scene.cycles.use_light_tree = False
scene.cycles.blur_glossy = 0.0
scene.cycles.sample_clamp_indirect = 0.0
scene.view_settings.view_transform = 'Standard'
bpy.context.view_layer.update()
